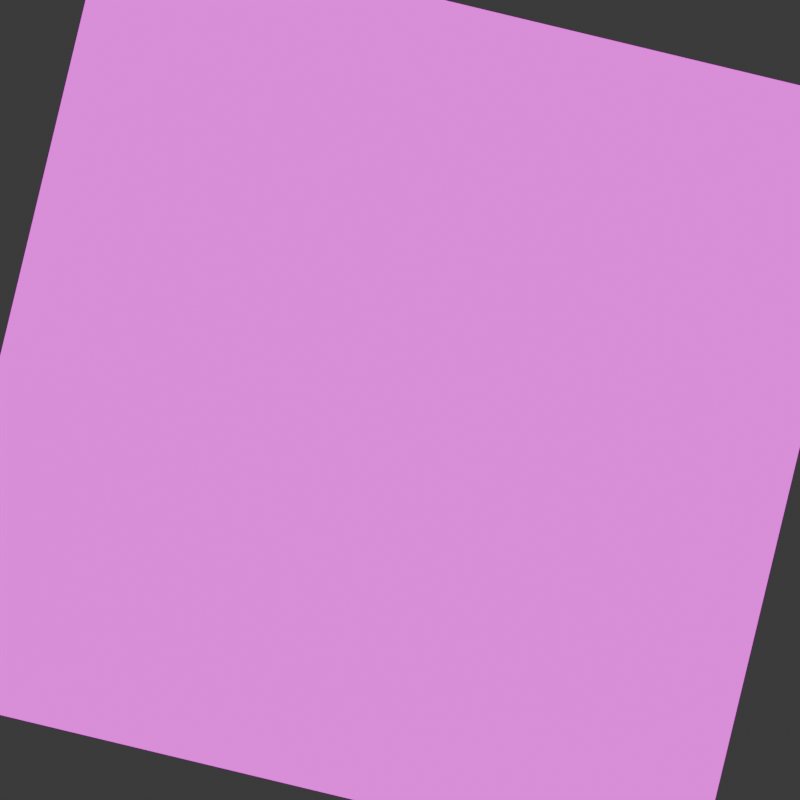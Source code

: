 # Source: Portal_1.blend  (saved by Blender 4.0.36; exported with 4.5.12 LTS)
import bpy
from mathutils import Matrix  # noqa: F401  (used for matrix-valued properties, if any)

bpy.ops.wm.read_factory_settings(use_empty=True)
scene = bpy.context.scene
scene.name = 'Scene'

# ---- collections
col_collection = bpy.data.collections.new('Collection'); scene.collection.children.link(col_collection)

# ---- images (referenced by path relative to the original .blend; pixels are not part of the script)
import os
ASSET_DIR = os.environ.get("B2B_ASSET_DIR", "")  # directory of the original .blend (textures are referenced by path, not embedded)
HERE = os.path.dirname(os.path.abspath(__file__))  # packed textures are extracted next to this script under _unpacked/

def load_image(name, relpath, width, height, colorspace="sRGB"):
    """Load a texture the original file referenced (path relative to the .blend, or extracted next to this script)."""
    p = next((c for c in (os.path.join(HERE, relpath), os.path.join(ASSET_DIR, relpath)) if relpath and os.path.exists(c)), "")
    if p:
        img = bpy.data.images.load(p, check_existing=True)
        img.name = name
    else:  # same state as the original file: an image datablock whose file is absent (Cycles renders it pink)
        img = bpy.data.images.new(name, width, height)
        img.source = "FILE"
        img.filepath = "//" + (relpath or name)
    img.colorspace_settings.name = colorspace
    return img
img_exit_door_portal_0_png = load_image('Exit_Door_Portal_0.png', 'Exit_Door_Portal_0.png', 1024, 1024, 'sRGB')

# ---- materials (node trees are filled in below, after node groups)
mat_material = bpy.data.materials.new('Material')
mat_material.alpha_threshold = 0.0
mat_material.use_transparent_shadow = False
mat_material.roughness = 0.5
mat_material.line_color = (0.0, 0.0, 0.0, 1.0)

# ---- material node trees
mat_material.use_nodes = True; mat_material.node_tree.nodes.clear()
_N = mat_material.node_tree.nodes; _L = mat_material.node_tree.links
n0 = _N.new('ShaderNodeOutputMaterial'); n0.name = 'Material Output'; n0.location = (300, 300)
n1 = _N.new('ShaderNodeBsdfPrincipled'); n1.name = 'Principled BSDF'; n1.location = (10, 300)
n1.inputs[3].default_value = 1.45
n1.inputs[28].default_value = 1.5
n2 = _N.new('ShaderNodeTexImage'); n2.name = 'Image Texture'; n2.location = (-403, 122)
n2.image = img_exit_door_portal_0_png
n2.interpolation = 'Closest'
_L.new(n1.outputs[0], n0.inputs[0])
_L.new(n2.outputs[0], n1.inputs[0])
_L.new(n2.outputs[0], n1.inputs[27])
n0.is_active_output = True

# ---- world
world_world = bpy.data.worlds.new('World'); scene.world = world_world
world_world.use_nodes = True; world_world.node_tree.nodes.clear()
_N = world_world.node_tree.nodes; _L = world_world.node_tree.links
n0 = _N.new('ShaderNodeOutputWorld'); n0.name = 'World Output'; n0.location = (300, 300)
n1 = _N.new('ShaderNodeBackground'); n1.name = 'Background'; n1.location = (10, 300)
n1.inputs[0].default_value = (0.05088, 0.05088, 0.05088, 1.0)
_L.new(n1.outputs[0], n0.inputs[0])
n0.is_active_output = True
world_world.color = (0.05088, 0.05088, 0.05088)
world_world.use_sun_shadow = False
world_world.sun_shadow_jitter_overblur = 0.0

# ---- cameras
cam_camera_001 = bpy.data.cameras.new('Camera.001')

# ---- meshes
me_cube = bpy.data.meshes.new('Cube')
me_cube.from_pydata([(0.0, 1.0, -1.0), (0.0, 1.0, 1.0), (0.0, -1.0, -1.0), (0.0, -1.0, 1.0)], [], [(3, 2, 0, 1)])
_uv = me_cube.uv_layers.new(name='UVMap')
_uv.uv.foreach_set('vector', [0.0, 0.0, 1.0, 0.0, 1.0, 1.0, 0.0, 1.0])
me_cube.materials.append(mat_material)
me_cube.use_mirror_vertex_groups = False
me_cube.update()

# ---- objects
ob_portal_1 = bpy.data.objects.new('Portal_1', me_cube)
ob_camera = bpy.data.objects.new('Camera', cam_camera_001)

# ---- transforms, parenting, visibility, modifiers, constraints
ob_portal_1.location = (0.01772, 0.0, 0.0)
ob_portal_1.rotation_euler = (2.906, -0.0, 0.0)
ob_portal_1.lock_rotations_4d = False
ob_portal_1.empty_display_type = 'ARROWS'
ob_portal_1.lineart.crease_threshold = 0.0
ob_camera.location = (2.8, 0.0, 0.0)
ob_camera.rotation_euler = (1.571, 0.0, 1.571)
ob_camera.scale = (1.768, 1.768, 1.768)

# ---- collection membership
col_collection.objects.link(ob_portal_1)
col_collection.objects.link(ob_camera)

# ---- scene / render settings (as saved in the file)
scene.camera = ob_camera
scene.frame_start = 1; scene.frame_end = 239; scene.frame_set(111)
scene.render.engine = 'BLENDER_EEVEE_NEXT'
scene.render.resolution_x = 256
scene.render.resolution_y = 256
scene.render.fps = 30
scene.render.filter_size = 0.0
scene.render.film_transparent = True
scene.cycles.sampling_pattern = 'TABULATED_SOBOL'
bpy.context.view_layer.update()
